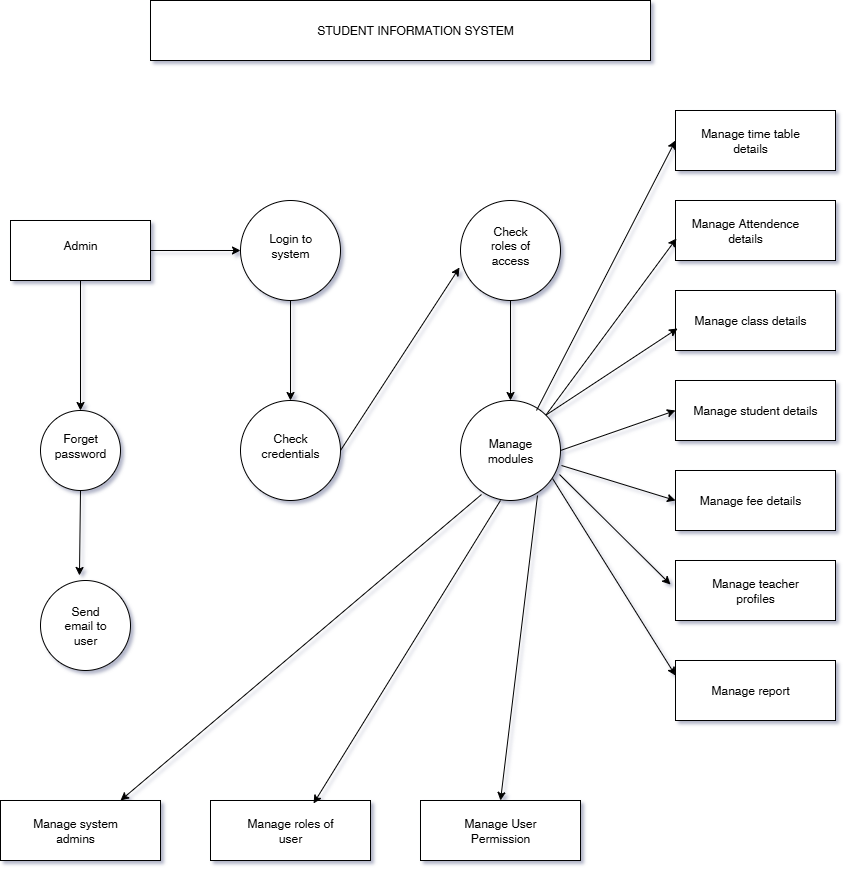

The diagram above was exported from draw.io. Its source (the exported page's mxGraphModel, read from the mxfile embedded in the PNG):
<mxGraphModel dx="1246" dy="676" grid="1" gridSize="10" guides="1" tooltips="1" connect="1" arrows="1" fold="1" page="1" pageScale="1" pageWidth="850" pageHeight="1100" background="#ffffff" math="0" shadow="1">
  <root>
    <mxCell id="0" />
    <mxCell id="1" parent="0" />
    <mxCell id="bwP7iwpNNZZi-_qpw0Z6-1" value="" style="rounded=0;whiteSpace=wrap;html=1;" vertex="1" parent="1">
      <mxGeometry x="160" width="500" height="60" as="geometry" />
    </mxCell>
    <mxCell id="bwP7iwpNNZZi-_qpw0Z6-2" value="" style="ellipse;whiteSpace=wrap;html=1;aspect=fixed;" vertex="1" parent="1">
      <mxGeometry x="250" y="200" width="100" height="100" as="geometry" />
    </mxCell>
    <mxCell id="bwP7iwpNNZZi-_qpw0Z6-3" value="" style="ellipse;whiteSpace=wrap;html=1;aspect=fixed;" vertex="1" parent="1">
      <mxGeometry x="470" y="200" width="100" height="100" as="geometry" />
    </mxCell>
    <mxCell id="bwP7iwpNNZZi-_qpw0Z6-4" value="" style="ellipse;whiteSpace=wrap;html=1;aspect=fixed;" vertex="1" parent="1">
      <mxGeometry x="250" y="400" width="100" height="100" as="geometry" />
    </mxCell>
    <mxCell id="bwP7iwpNNZZi-_qpw0Z6-5" value="" style="ellipse;whiteSpace=wrap;html=1;aspect=fixed;" vertex="1" parent="1">
      <mxGeometry x="470" y="400" width="100" height="100" as="geometry" />
    </mxCell>
    <mxCell id="bwP7iwpNNZZi-_qpw0Z6-6" value="" style="rounded=0;whiteSpace=wrap;html=1;" vertex="1" parent="1">
      <mxGeometry x="20" y="220" width="140" height="60" as="geometry" />
    </mxCell>
    <mxCell id="bwP7iwpNNZZi-_qpw0Z6-7" value="" style="ellipse;whiteSpace=wrap;html=1;aspect=fixed;" vertex="1" parent="1">
      <mxGeometry x="50" y="410" width="80" height="80" as="geometry" />
    </mxCell>
    <mxCell id="bwP7iwpNNZZi-_qpw0Z6-8" value="" style="ellipse;whiteSpace=wrap;html=1;aspect=fixed;" vertex="1" parent="1">
      <mxGeometry x="50" y="580" width="90" height="90" as="geometry" />
    </mxCell>
    <mxCell id="bwP7iwpNNZZi-_qpw0Z6-9" value="" style="rounded=0;whiteSpace=wrap;html=1;" vertex="1" parent="1">
      <mxGeometry x="685" y="110" width="160" height="60" as="geometry" />
    </mxCell>
    <mxCell id="bwP7iwpNNZZi-_qpw0Z6-10" value="" style="rounded=0;whiteSpace=wrap;html=1;" vertex="1" parent="1">
      <mxGeometry x="685" y="200" width="160" height="60" as="geometry" />
    </mxCell>
    <mxCell id="bwP7iwpNNZZi-_qpw0Z6-11" value="" style="rounded=0;whiteSpace=wrap;html=1;" vertex="1" parent="1">
      <mxGeometry x="685" y="290" width="160" height="60" as="geometry" />
    </mxCell>
    <mxCell id="bwP7iwpNNZZi-_qpw0Z6-12" value="" style="rounded=0;whiteSpace=wrap;html=1;" vertex="1" parent="1">
      <mxGeometry x="685" y="380" width="160" height="60" as="geometry" />
    </mxCell>
    <mxCell id="bwP7iwpNNZZi-_qpw0Z6-13" value="" style="rounded=0;whiteSpace=wrap;html=1;" vertex="1" parent="1">
      <mxGeometry x="685" y="470" width="160" height="60" as="geometry" />
    </mxCell>
    <mxCell id="bwP7iwpNNZZi-_qpw0Z6-14" value="" style="rounded=0;whiteSpace=wrap;html=1;" vertex="1" parent="1">
      <mxGeometry x="685" y="560" width="160" height="60" as="geometry" />
    </mxCell>
    <mxCell id="bwP7iwpNNZZi-_qpw0Z6-15" value="" style="rounded=0;whiteSpace=wrap;html=1;" vertex="1" parent="1">
      <mxGeometry x="685" y="660" width="160" height="60" as="geometry" />
    </mxCell>
    <mxCell id="bwP7iwpNNZZi-_qpw0Z6-16" value="" style="rounded=0;whiteSpace=wrap;html=1;" vertex="1" parent="1">
      <mxGeometry x="10" y="800" width="160" height="60" as="geometry" />
    </mxCell>
    <mxCell id="bwP7iwpNNZZi-_qpw0Z6-17" value="" style="rounded=0;whiteSpace=wrap;html=1;" vertex="1" parent="1">
      <mxGeometry x="220" y="800" width="160" height="60" as="geometry" />
    </mxCell>
    <mxCell id="bwP7iwpNNZZi-_qpw0Z6-18" value="" style="rounded=0;whiteSpace=wrap;html=1;" vertex="1" parent="1">
      <mxGeometry x="430" y="800" width="160" height="60" as="geometry" />
    </mxCell>
    <mxCell id="bwP7iwpNNZZi-_qpw0Z6-19" value="" style="endArrow=classic;html=1;rounded=0;entryX=0;entryY=0.5;entryDx=0;entryDy=0;exitX=0.76;exitY=0.1;exitDx=0;exitDy=0;exitPerimeter=0;" edge="1" parent="1" source="bwP7iwpNNZZi-_qpw0Z6-5" target="bwP7iwpNNZZi-_qpw0Z6-9">
      <mxGeometry width="50" height="50" relative="1" as="geometry">
        <mxPoint x="540" y="370" as="sourcePoint" />
        <mxPoint x="450" y="380" as="targetPoint" />
      </mxGeometry>
    </mxCell>
    <mxCell id="bwP7iwpNNZZi-_qpw0Z6-20" value="" style="endArrow=classic;html=1;rounded=0;entryX=0.006;entryY=0.633;entryDx=0;entryDy=0;entryPerimeter=0;exitX=1;exitY=0;exitDx=0;exitDy=0;" edge="1" parent="1" source="bwP7iwpNNZZi-_qpw0Z6-5" target="bwP7iwpNNZZi-_qpw0Z6-10">
      <mxGeometry width="50" height="50" relative="1" as="geometry">
        <mxPoint x="400" y="320" as="sourcePoint" />
        <mxPoint x="450" y="270" as="targetPoint" />
        <Array as="points" />
      </mxGeometry>
    </mxCell>
    <mxCell id="bwP7iwpNNZZi-_qpw0Z6-21" value="" style="endArrow=classic;html=1;rounded=0;entryX=0.013;entryY=0.633;entryDx=0;entryDy=0;entryPerimeter=0;exitX=1;exitY=0;exitDx=0;exitDy=0;" edge="1" parent="1" source="bwP7iwpNNZZi-_qpw0Z6-5" target="bwP7iwpNNZZi-_qpw0Z6-11">
      <mxGeometry width="50" height="50" relative="1" as="geometry">
        <mxPoint x="400" y="320" as="sourcePoint" />
        <mxPoint x="450" y="270" as="targetPoint" />
      </mxGeometry>
    </mxCell>
    <mxCell id="bwP7iwpNNZZi-_qpw0Z6-22" value="STUDENT INFORMATION SYSTEM" style="text;html=1;align=center;verticalAlign=middle;whiteSpace=wrap;rounded=0;" vertex="1" parent="1">
      <mxGeometry x="275" y="15" width="300" height="30" as="geometry" />
    </mxCell>
    <mxCell id="bwP7iwpNNZZi-_qpw0Z6-23" value="Login to system" style="text;html=1;align=center;verticalAlign=middle;whiteSpace=wrap;rounded=0;" vertex="1" parent="1">
      <mxGeometry x="270" y="230" width="60" height="30" as="geometry" />
    </mxCell>
    <mxCell id="bwP7iwpNNZZi-_qpw0Z6-24" value="Admin" style="text;html=1;align=center;verticalAlign=middle;whiteSpace=wrap;rounded=0;" vertex="1" parent="1">
      <mxGeometry x="60" y="230" width="60" height="30" as="geometry" />
    </mxCell>
    <mxCell id="bwP7iwpNNZZi-_qpw0Z6-25" value="Check credentials" style="text;html=1;align=center;verticalAlign=middle;whiteSpace=wrap;rounded=0;" vertex="1" parent="1">
      <mxGeometry x="270" y="430" width="60" height="30" as="geometry" />
    </mxCell>
    <mxCell id="bwP7iwpNNZZi-_qpw0Z6-26" value="Manage modules" style="text;html=1;align=center;verticalAlign=middle;whiteSpace=wrap;rounded=0;" vertex="1" parent="1">
      <mxGeometry x="490" y="435" width="60" height="30" as="geometry" />
    </mxCell>
    <mxCell id="bwP7iwpNNZZi-_qpw0Z6-27" value="Check roles of access" style="text;html=1;align=center;verticalAlign=middle;whiteSpace=wrap;rounded=0;" vertex="1" parent="1">
      <mxGeometry x="490" y="230" width="60" height="30" as="geometry" />
    </mxCell>
    <mxCell id="bwP7iwpNNZZi-_qpw0Z6-28" value="Forget password" style="text;html=1;align=center;verticalAlign=middle;whiteSpace=wrap;rounded=0;" vertex="1" parent="1">
      <mxGeometry x="60" y="430" width="60" height="30" as="geometry" />
    </mxCell>
    <mxCell id="bwP7iwpNNZZi-_qpw0Z6-30" value="Send email to user" style="text;html=1;align=center;verticalAlign=middle;whiteSpace=wrap;rounded=0;" vertex="1" parent="1">
      <mxGeometry x="65" y="610" width="60" height="30" as="geometry" />
    </mxCell>
    <mxCell id="bwP7iwpNNZZi-_qpw0Z6-31" value="Manage time table details" style="text;html=1;align=center;verticalAlign=middle;whiteSpace=wrap;rounded=0;" vertex="1" parent="1">
      <mxGeometry x="700" y="125" width="120" height="30" as="geometry" />
    </mxCell>
    <mxCell id="bwP7iwpNNZZi-_qpw0Z6-32" value="Manage Attendence details" style="text;html=1;align=center;verticalAlign=middle;whiteSpace=wrap;rounded=0;" vertex="1" parent="1">
      <mxGeometry x="700" y="215" width="110" height="30" as="geometry" />
    </mxCell>
    <mxCell id="bwP7iwpNNZZi-_qpw0Z6-33" value="Manage class details" style="text;html=1;align=center;verticalAlign=middle;whiteSpace=wrap;rounded=0;" vertex="1" parent="1">
      <mxGeometry x="700" y="305" width="120" height="30" as="geometry" />
    </mxCell>
    <mxCell id="bwP7iwpNNZZi-_qpw0Z6-34" value="Manage student details" style="text;html=1;align=center;verticalAlign=middle;whiteSpace=wrap;rounded=0;" vertex="1" parent="1">
      <mxGeometry x="700" y="395" width="130" height="30" as="geometry" />
    </mxCell>
    <mxCell id="bwP7iwpNNZZi-_qpw0Z6-35" value="Manage fee details" style="text;html=1;align=center;verticalAlign=middle;whiteSpace=wrap;rounded=0;" vertex="1" parent="1">
      <mxGeometry x="700" y="485" width="120" height="30" as="geometry" />
    </mxCell>
    <mxCell id="bwP7iwpNNZZi-_qpw0Z6-36" value="Manage teacher profiles" style="text;html=1;align=center;verticalAlign=middle;whiteSpace=wrap;rounded=0;" vertex="1" parent="1">
      <mxGeometry x="700" y="575" width="130" height="30" as="geometry" />
    </mxCell>
    <mxCell id="bwP7iwpNNZZi-_qpw0Z6-37" value="Manage report" style="text;html=1;align=center;verticalAlign=middle;whiteSpace=wrap;rounded=0;" vertex="1" parent="1">
      <mxGeometry x="710" y="675" width="100" height="30" as="geometry" />
    </mxCell>
    <mxCell id="bwP7iwpNNZZi-_qpw0Z6-38" value="" style="endArrow=classic;html=1;rounded=0;exitX=1;exitY=0.5;exitDx=0;exitDy=0;entryX=0;entryY=0.5;entryDx=0;entryDy=0;" edge="1" parent="1" source="bwP7iwpNNZZi-_qpw0Z6-5" target="bwP7iwpNNZZi-_qpw0Z6-12">
      <mxGeometry width="50" height="50" relative="1" as="geometry">
        <mxPoint x="400" y="450" as="sourcePoint" />
        <mxPoint x="680" y="400" as="targetPoint" />
      </mxGeometry>
    </mxCell>
    <mxCell id="bwP7iwpNNZZi-_qpw0Z6-39" value="" style="endArrow=classic;html=1;rounded=0;exitX=1.01;exitY=0.65;exitDx=0;exitDy=0;exitPerimeter=0;entryX=0;entryY=0.5;entryDx=0;entryDy=0;" edge="1" parent="1" source="bwP7iwpNNZZi-_qpw0Z6-5" target="bwP7iwpNNZZi-_qpw0Z6-13">
      <mxGeometry width="50" height="50" relative="1" as="geometry">
        <mxPoint x="400" y="450" as="sourcePoint" />
        <mxPoint x="670" y="490" as="targetPoint" />
      </mxGeometry>
    </mxCell>
    <mxCell id="bwP7iwpNNZZi-_qpw0Z6-40" value="" style="endArrow=classic;html=1;rounded=0;exitX=0.99;exitY=0.74;exitDx=0;exitDy=0;exitPerimeter=0;" edge="1" parent="1" source="bwP7iwpNNZZi-_qpw0Z6-5">
      <mxGeometry width="50" height="50" relative="1" as="geometry">
        <mxPoint x="400" y="490" as="sourcePoint" />
        <mxPoint x="680" y="584" as="targetPoint" />
      </mxGeometry>
    </mxCell>
    <mxCell id="bwP7iwpNNZZi-_qpw0Z6-41" value="" style="endArrow=classic;html=1;rounded=0;exitX=0.92;exitY=0.78;exitDx=0;exitDy=0;entryX=0;entryY=0.25;entryDx=0;entryDy=0;exitPerimeter=0;" edge="1" parent="1" source="bwP7iwpNNZZi-_qpw0Z6-5" target="bwP7iwpNNZZi-_qpw0Z6-15">
      <mxGeometry width="50" height="50" relative="1" as="geometry">
        <mxPoint x="400" y="590" as="sourcePoint" />
        <mxPoint x="450" y="540" as="targetPoint" />
      </mxGeometry>
    </mxCell>
    <mxCell id="bwP7iwpNNZZi-_qpw0Z6-42" value="" style="endArrow=classic;html=1;rounded=0;entryX=0.5;entryY=0;entryDx=0;entryDy=0;exitX=0.77;exitY=0.95;exitDx=0;exitDy=0;exitPerimeter=0;" edge="1" parent="1" source="bwP7iwpNNZZi-_qpw0Z6-5" target="bwP7iwpNNZZi-_qpw0Z6-18">
      <mxGeometry width="50" height="50" relative="1" as="geometry">
        <mxPoint x="400" y="680" as="sourcePoint" />
        <mxPoint x="450" y="630" as="targetPoint" />
      </mxGeometry>
    </mxCell>
    <mxCell id="bwP7iwpNNZZi-_qpw0Z6-43" value="" style="endArrow=classic;html=1;rounded=0;exitX=0.4;exitY=1;exitDx=0;exitDy=0;exitPerimeter=0;entryX=0.644;entryY=0.05;entryDx=0;entryDy=0;entryPerimeter=0;" edge="1" parent="1" source="bwP7iwpNNZZi-_qpw0Z6-5" target="bwP7iwpNNZZi-_qpw0Z6-17">
      <mxGeometry width="50" height="50" relative="1" as="geometry">
        <mxPoint x="400" y="680" as="sourcePoint" />
        <mxPoint x="450" y="630" as="targetPoint" />
      </mxGeometry>
    </mxCell>
    <mxCell id="bwP7iwpNNZZi-_qpw0Z6-44" value="" style="endArrow=classic;html=1;rounded=0;exitX=0.21;exitY=0.94;exitDx=0;exitDy=0;exitPerimeter=0;entryX=0.75;entryY=0;entryDx=0;entryDy=0;" edge="1" parent="1" source="bwP7iwpNNZZi-_qpw0Z6-5" target="bwP7iwpNNZZi-_qpw0Z6-16">
      <mxGeometry width="50" height="50" relative="1" as="geometry">
        <mxPoint x="400" y="680" as="sourcePoint" />
        <mxPoint x="450" y="630" as="targetPoint" />
      </mxGeometry>
    </mxCell>
    <mxCell id="bwP7iwpNNZZi-_qpw0Z6-45" value="Manage system admins" style="text;html=1;align=center;verticalAlign=middle;whiteSpace=wrap;rounded=0;" vertex="1" parent="1">
      <mxGeometry x="30" y="815" width="110" height="30" as="geometry" />
    </mxCell>
    <mxCell id="bwP7iwpNNZZi-_qpw0Z6-46" value="Manage roles of user" style="text;html=1;align=center;verticalAlign=middle;whiteSpace=wrap;rounded=0;" vertex="1" parent="1">
      <mxGeometry x="250" y="815" width="100" height="30" as="geometry" />
    </mxCell>
    <mxCell id="bwP7iwpNNZZi-_qpw0Z6-47" value="Manage User Permission" style="text;html=1;align=center;verticalAlign=middle;whiteSpace=wrap;rounded=0;" vertex="1" parent="1">
      <mxGeometry x="450" y="815" width="120" height="30" as="geometry" />
    </mxCell>
    <mxCell id="bwP7iwpNNZZi-_qpw0Z6-48" value="" style="endArrow=classic;html=1;rounded=0;exitX=1;exitY=0.5;exitDx=0;exitDy=0;entryX=0;entryY=0.5;entryDx=0;entryDy=0;" edge="1" parent="1" source="bwP7iwpNNZZi-_qpw0Z6-6" target="bwP7iwpNNZZi-_qpw0Z6-2">
      <mxGeometry width="50" height="50" relative="1" as="geometry">
        <mxPoint x="400" y="420" as="sourcePoint" />
        <mxPoint x="450" y="370" as="targetPoint" />
      </mxGeometry>
    </mxCell>
    <mxCell id="bwP7iwpNNZZi-_qpw0Z6-49" value="" style="endArrow=classic;html=1;rounded=0;exitX=0.5;exitY=1;exitDx=0;exitDy=0;entryX=0.5;entryY=0;entryDx=0;entryDy=0;" edge="1" parent="1" source="bwP7iwpNNZZi-_qpw0Z6-6" target="bwP7iwpNNZZi-_qpw0Z6-7">
      <mxGeometry width="50" height="50" relative="1" as="geometry">
        <mxPoint x="400" y="420" as="sourcePoint" />
        <mxPoint x="450" y="370" as="targetPoint" />
      </mxGeometry>
    </mxCell>
    <mxCell id="bwP7iwpNNZZi-_qpw0Z6-50" value="" style="endArrow=classic;html=1;rounded=0;exitX=0.5;exitY=1;exitDx=0;exitDy=0;entryX=0.433;entryY=-0.056;entryDx=0;entryDy=0;entryPerimeter=0;" edge="1" parent="1" source="bwP7iwpNNZZi-_qpw0Z6-7" target="bwP7iwpNNZZi-_qpw0Z6-8">
      <mxGeometry width="50" height="50" relative="1" as="geometry">
        <mxPoint x="400" y="660" as="sourcePoint" />
        <mxPoint x="450" y="610" as="targetPoint" />
      </mxGeometry>
    </mxCell>
    <mxCell id="bwP7iwpNNZZi-_qpw0Z6-51" value="" style="endArrow=classic;html=1;rounded=0;entryX=-0.01;entryY=0.67;entryDx=0;entryDy=0;entryPerimeter=0;exitX=1;exitY=0.5;exitDx=0;exitDy=0;" edge="1" parent="1" source="bwP7iwpNNZZi-_qpw0Z6-4" target="bwP7iwpNNZZi-_qpw0Z6-3">
      <mxGeometry width="50" height="50" relative="1" as="geometry">
        <mxPoint x="400" y="430" as="sourcePoint" />
        <mxPoint x="450" y="380" as="targetPoint" />
      </mxGeometry>
    </mxCell>
    <mxCell id="bwP7iwpNNZZi-_qpw0Z6-52" value="" style="endArrow=classic;html=1;rounded=0;exitX=0.5;exitY=1;exitDx=0;exitDy=0;entryX=0.5;entryY=0;entryDx=0;entryDy=0;" edge="1" parent="1" source="bwP7iwpNNZZi-_qpw0Z6-2" target="bwP7iwpNNZZi-_qpw0Z6-4">
      <mxGeometry width="50" height="50" relative="1" as="geometry">
        <mxPoint x="400" y="430" as="sourcePoint" />
        <mxPoint x="450" y="380" as="targetPoint" />
      </mxGeometry>
    </mxCell>
    <mxCell id="bwP7iwpNNZZi-_qpw0Z6-53" value="" style="endArrow=classic;html=1;rounded=0;exitX=0.5;exitY=1;exitDx=0;exitDy=0;entryX=0.5;entryY=0;entryDx=0;entryDy=0;" edge="1" parent="1" source="bwP7iwpNNZZi-_qpw0Z6-3" target="bwP7iwpNNZZi-_qpw0Z6-5">
      <mxGeometry width="50" height="50" relative="1" as="geometry">
        <mxPoint x="400" y="430" as="sourcePoint" />
        <mxPoint x="450" y="380" as="targetPoint" />
      </mxGeometry>
    </mxCell>
  </root>
</mxGraphModel>